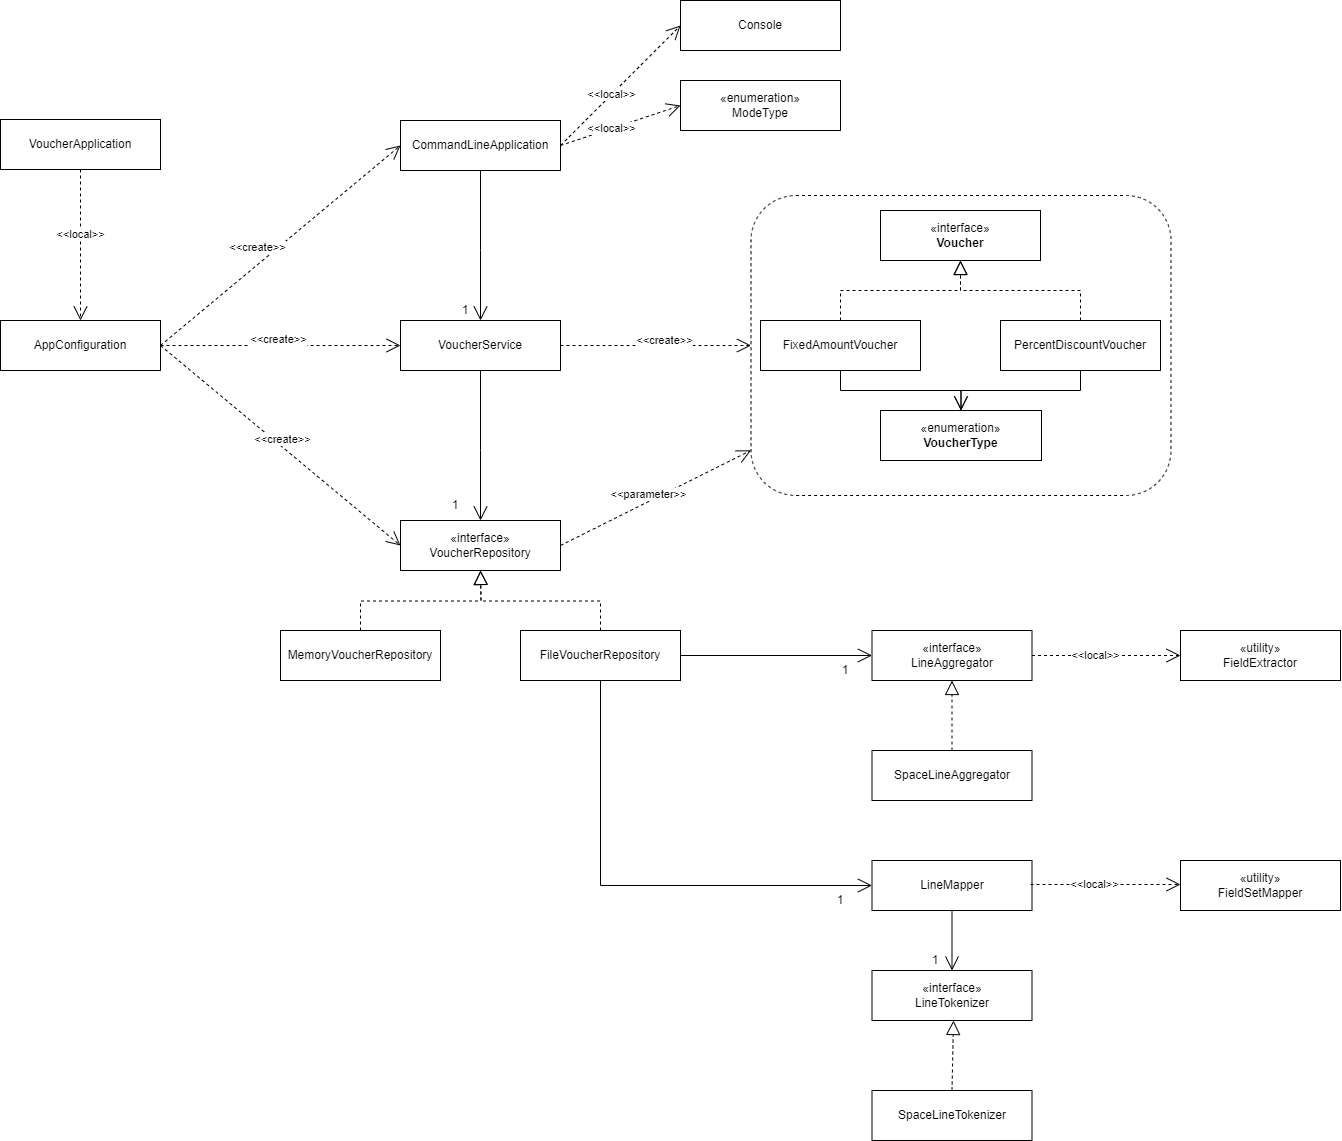

The diagram above was exported from draw.io. Its source (the exported page's mxGraphModel, read from the mxfile embedded in the PNG):
<mxGraphModel dx="3185" dy="945" grid="0" gridSize="10" guides="1" tooltips="1" connect="1" arrows="1" fold="1" page="1" pageScale="1" pageWidth="827" pageHeight="1169" math="0" shadow="0">
  <root>
    <mxCell id="WIyWlLk6GJQsqaUBKTNV-0" />
    <mxCell id="WIyWlLk6GJQsqaUBKTNV-1" parent="WIyWlLk6GJQsqaUBKTNV-0" />
    <mxCell id="kcL_FT9MRCGD86TK5ouq-1" value="FixedAmountVoucher" style="html=1;whiteSpace=wrap;" vertex="1" parent="WIyWlLk6GJQsqaUBKTNV-1">
      <mxGeometry x="-35" y="347" width="160" height="50" as="geometry" />
    </mxCell>
    <mxCell id="kcL_FT9MRCGD86TK5ouq-2" value="«interface»&lt;br&gt;&lt;b&gt;Voucher&lt;/b&gt;" style="html=1;whiteSpace=wrap;" vertex="1" parent="WIyWlLk6GJQsqaUBKTNV-1">
      <mxGeometry x="85" y="237" width="160" height="50" as="geometry" />
    </mxCell>
    <mxCell id="kcL_FT9MRCGD86TK5ouq-3" value="PercentDiscountVoucher" style="html=1;whiteSpace=wrap;" vertex="1" parent="WIyWlLk6GJQsqaUBKTNV-1">
      <mxGeometry x="205" y="347" width="160" height="50" as="geometry" />
    </mxCell>
    <mxCell id="kcL_FT9MRCGD86TK5ouq-5" value="" style="endArrow=block;dashed=1;endFill=0;endSize=12;html=1;rounded=0;exitX=0.5;exitY=0;exitDx=0;exitDy=0;entryX=0.5;entryY=1;entryDx=0;entryDy=0;edgeStyle=orthogonalEdgeStyle;" edge="1" parent="WIyWlLk6GJQsqaUBKTNV-1" source="kcL_FT9MRCGD86TK5ouq-1" target="kcL_FT9MRCGD86TK5ouq-2">
      <mxGeometry width="160" relative="1" as="geometry">
        <mxPoint x="105" y="327" as="sourcePoint" />
        <mxPoint x="265" y="327" as="targetPoint" />
      </mxGeometry>
    </mxCell>
    <mxCell id="kcL_FT9MRCGD86TK5ouq-6" value="" style="endArrow=block;dashed=1;endFill=0;endSize=12;html=1;rounded=0;exitX=0.5;exitY=0;exitDx=0;exitDy=0;entryX=0.5;entryY=1;entryDx=0;entryDy=0;edgeStyle=orthogonalEdgeStyle;" edge="1" parent="WIyWlLk6GJQsqaUBKTNV-1" source="kcL_FT9MRCGD86TK5ouq-3" target="kcL_FT9MRCGD86TK5ouq-2">
      <mxGeometry width="160" relative="1" as="geometry">
        <mxPoint x="15" y="357" as="sourcePoint" />
        <mxPoint x="175" y="297" as="targetPoint" />
      </mxGeometry>
    </mxCell>
    <mxCell id="kcL_FT9MRCGD86TK5ouq-7" value="«enumeration»&lt;br&gt;&lt;b&gt;VoucherType&lt;/b&gt;" style="html=1;whiteSpace=wrap;" vertex="1" parent="WIyWlLk6GJQsqaUBKTNV-1">
      <mxGeometry x="85" y="437" width="161" height="50" as="geometry" />
    </mxCell>
    <mxCell id="kcL_FT9MRCGD86TK5ouq-9" value="AppConfiguration" style="html=1;whiteSpace=wrap;" vertex="1" parent="WIyWlLk6GJQsqaUBKTNV-1">
      <mxGeometry x="-795" y="347" width="160" height="50" as="geometry" />
    </mxCell>
    <mxCell id="kcL_FT9MRCGD86TK5ouq-13" value="VoucherService" style="html=1;whiteSpace=wrap;" vertex="1" parent="WIyWlLk6GJQsqaUBKTNV-1">
      <mxGeometry x="-395" y="347" width="160" height="50" as="geometry" />
    </mxCell>
    <mxCell id="kcL_FT9MRCGD86TK5ouq-14" value="CommandLineApplication" style="html=1;whiteSpace=wrap;" vertex="1" parent="WIyWlLk6GJQsqaUBKTNV-1">
      <mxGeometry x="-395" y="147" width="160" height="50" as="geometry" />
    </mxCell>
    <mxCell id="kcL_FT9MRCGD86TK5ouq-16" value="«interface»&lt;br&gt;VoucherRepository" style="html=1;whiteSpace=wrap;" vertex="1" parent="WIyWlLk6GJQsqaUBKTNV-1">
      <mxGeometry x="-395" y="547" width="160" height="50" as="geometry" />
    </mxCell>
    <mxCell id="kcL_FT9MRCGD86TK5ouq-20" value="MemoryVoucherRepository" style="html=1;whiteSpace=wrap;" vertex="1" parent="WIyWlLk6GJQsqaUBKTNV-1">
      <mxGeometry x="-515" y="657" width="160" height="50" as="geometry" />
    </mxCell>
    <mxCell id="kcL_FT9MRCGD86TK5ouq-21" value="FileVoucherRepository" style="html=1;whiteSpace=wrap;" vertex="1" parent="WIyWlLk6GJQsqaUBKTNV-1">
      <mxGeometry x="-275" y="657" width="160" height="50" as="geometry" />
    </mxCell>
    <mxCell id="kcL_FT9MRCGD86TK5ouq-22" value="" style="endArrow=block;dashed=1;endFill=0;endSize=12;html=1;rounded=0;exitX=0.5;exitY=0;exitDx=0;exitDy=0;entryX=0.5;entryY=1;entryDx=0;entryDy=0;edgeStyle=orthogonalEdgeStyle;" edge="1" parent="WIyWlLk6GJQsqaUBKTNV-1" source="kcL_FT9MRCGD86TK5ouq-20">
      <mxGeometry width="160" relative="1" as="geometry">
        <mxPoint x="-375" y="637" as="sourcePoint" />
        <mxPoint x="-315" y="597" as="targetPoint" />
      </mxGeometry>
    </mxCell>
    <mxCell id="kcL_FT9MRCGD86TK5ouq-23" value="" style="endArrow=block;dashed=1;endFill=0;endSize=12;html=1;rounded=0;exitX=0.5;exitY=0;exitDx=0;exitDy=0;entryX=0.5;entryY=1;entryDx=0;entryDy=0;edgeStyle=orthogonalEdgeStyle;" edge="1" parent="WIyWlLk6GJQsqaUBKTNV-1" source="kcL_FT9MRCGD86TK5ouq-21">
      <mxGeometry width="160" relative="1" as="geometry">
        <mxPoint x="-465" y="667" as="sourcePoint" />
        <mxPoint x="-315" y="597" as="targetPoint" />
      </mxGeometry>
    </mxCell>
    <mxCell id="kcL_FT9MRCGD86TK5ouq-24" value="&amp;lt;&amp;lt;create&amp;gt;&amp;gt;" style="endArrow=open;endSize=12;dashed=1;html=1;rounded=0;entryX=0;entryY=0.5;entryDx=0;entryDy=0;exitX=1;exitY=0.5;exitDx=0;exitDy=0;" edge="1" parent="WIyWlLk6GJQsqaUBKTNV-1" source="kcL_FT9MRCGD86TK5ouq-9" target="kcL_FT9MRCGD86TK5ouq-14">
      <mxGeometry x="-0.1167" y="13" width="160" relative="1" as="geometry">
        <mxPoint x="-625" y="331.33000000000004" as="sourcePoint" />
        <mxPoint x="-465" y="331.33000000000004" as="targetPoint" />
        <mxPoint as="offset" />
      </mxGeometry>
    </mxCell>
    <mxCell id="kcL_FT9MRCGD86TK5ouq-25" value="&amp;lt;&amp;lt;create&amp;gt;&amp;gt;" style="endArrow=open;endSize=12;dashed=1;html=1;rounded=0;entryX=0;entryY=0.5;entryDx=0;entryDy=0;exitX=1;exitY=0.5;exitDx=0;exitDy=0;" edge="1" parent="WIyWlLk6GJQsqaUBKTNV-1" source="kcL_FT9MRCGD86TK5ouq-9" target="kcL_FT9MRCGD86TK5ouq-13">
      <mxGeometry x="-0.017" y="6" width="160" relative="1" as="geometry">
        <mxPoint x="-615" y="341.33000000000004" as="sourcePoint" />
        <mxPoint x="-385" y="222" as="targetPoint" />
        <mxPoint as="offset" />
      </mxGeometry>
    </mxCell>
    <mxCell id="kcL_FT9MRCGD86TK5ouq-27" value="&amp;lt;&amp;lt;create&amp;gt;&amp;gt;" style="endArrow=open;endSize=12;dashed=1;html=1;rounded=0;entryX=0;entryY=0.5;entryDx=0;entryDy=0;exitX=1;exitY=0.5;exitDx=0;exitDy=0;" edge="1" parent="WIyWlLk6GJQsqaUBKTNV-1" source="kcL_FT9MRCGD86TK5ouq-9" target="kcL_FT9MRCGD86TK5ouq-16">
      <mxGeometry x="-0.0173" y="6" width="160" relative="1" as="geometry">
        <mxPoint x="-615" y="342" as="sourcePoint" />
        <mxPoint x="-385" y="342" as="targetPoint" />
        <mxPoint as="offset" />
      </mxGeometry>
    </mxCell>
    <mxCell id="kcL_FT9MRCGD86TK5ouq-28" value="VoucherApplication" style="html=1;whiteSpace=wrap;" vertex="1" parent="WIyWlLk6GJQsqaUBKTNV-1">
      <mxGeometry x="-795" y="146" width="160" height="50" as="geometry" />
    </mxCell>
    <mxCell id="kcL_FT9MRCGD86TK5ouq-30" value="" style="endArrow=open;endFill=1;endSize=12;html=1;rounded=0;exitX=0.5;exitY=1;exitDx=0;exitDy=0;entryX=0.5;entryY=0;entryDx=0;entryDy=0;" edge="1" parent="WIyWlLk6GJQsqaUBKTNV-1" source="kcL_FT9MRCGD86TK5ouq-14" target="kcL_FT9MRCGD86TK5ouq-13">
      <mxGeometry width="160" relative="1" as="geometry">
        <mxPoint x="-285" y="267" as="sourcePoint" />
        <mxPoint x="-135" y="267" as="targetPoint" />
        <Array as="points">
          <mxPoint x="-315" y="277" />
        </Array>
      </mxGeometry>
    </mxCell>
    <mxCell id="kcL_FT9MRCGD86TK5ouq-32" value="1" style="text;html=1;strokeColor=none;fillColor=none;align=center;verticalAlign=middle;whiteSpace=wrap;rounded=0;" vertex="1" parent="WIyWlLk6GJQsqaUBKTNV-1">
      <mxGeometry x="-345" y="327" width="30" height="20" as="geometry" />
    </mxCell>
    <mxCell id="kcL_FT9MRCGD86TK5ouq-35" value="1" style="text;html=1;strokeColor=none;fillColor=none;align=center;verticalAlign=middle;whiteSpace=wrap;rounded=0;" vertex="1" parent="WIyWlLk6GJQsqaUBKTNV-1">
      <mxGeometry x="-355" y="522" width="30" height="20" as="geometry" />
    </mxCell>
    <mxCell id="kcL_FT9MRCGD86TK5ouq-38" value="" style="endArrow=open;endFill=1;endSize=12;html=1;rounded=0;entryX=0.5;entryY=0;entryDx=0;entryDy=0;exitX=0.5;exitY=1;exitDx=0;exitDy=0;edgeStyle=orthogonalEdgeStyle;" edge="1" parent="WIyWlLk6GJQsqaUBKTNV-1" source="kcL_FT9MRCGD86TK5ouq-1" target="kcL_FT9MRCGD86TK5ouq-7">
      <mxGeometry width="160" relative="1" as="geometry">
        <mxPoint x="-115" y="407" as="sourcePoint" />
        <mxPoint x="45" y="407" as="targetPoint" />
      </mxGeometry>
    </mxCell>
    <mxCell id="kcL_FT9MRCGD86TK5ouq-39" value="" style="endArrow=open;endFill=1;endSize=12;html=1;rounded=0;exitX=0.5;exitY=1;exitDx=0;exitDy=0;entryX=0.5;entryY=0;entryDx=0;entryDy=0;edgeStyle=orthogonalEdgeStyle;" edge="1" parent="WIyWlLk6GJQsqaUBKTNV-1" source="kcL_FT9MRCGD86TK5ouq-3" target="kcL_FT9MRCGD86TK5ouq-7">
      <mxGeometry width="160" relative="1" as="geometry">
        <mxPoint x="55" y="407" as="sourcePoint" />
        <mxPoint x="305" y="447" as="targetPoint" />
      </mxGeometry>
    </mxCell>
    <mxCell id="kcL_FT9MRCGD86TK5ouq-40" value="" style="rounded=1;whiteSpace=wrap;html=1;dashed=1;strokeWidth=1;glass=0;fillColor=none;" vertex="1" parent="WIyWlLk6GJQsqaUBKTNV-1">
      <mxGeometry x="-44.5" y="222" width="420" height="300" as="geometry" />
    </mxCell>
    <mxCell id="kcL_FT9MRCGD86TK5ouq-44" value="&amp;lt;&amp;lt;create&amp;gt;&amp;gt;" style="endArrow=open;endSize=12;dashed=1;html=1;rounded=0;exitX=1;exitY=0.5;exitDx=0;exitDy=0;entryX=0;entryY=0.5;entryDx=0;entryDy=0;" edge="1" parent="WIyWlLk6GJQsqaUBKTNV-1" source="kcL_FT9MRCGD86TK5ouq-13" target="kcL_FT9MRCGD86TK5ouq-40">
      <mxGeometry x="0.0909" y="5" width="160" relative="1" as="geometry">
        <mxPoint x="-375" y="317" as="sourcePoint" />
        <mxPoint x="-175" y="327" as="targetPoint" />
        <mxPoint as="offset" />
      </mxGeometry>
    </mxCell>
    <mxCell id="kcL_FT9MRCGD86TK5ouq-45" value="&amp;lt;&amp;lt;parameter&amp;gt;&amp;gt;" style="endArrow=open;endSize=12;dashed=1;html=1;rounded=0;exitX=1;exitY=0.5;exitDx=0;exitDy=0;" edge="1" parent="WIyWlLk6GJQsqaUBKTNV-1" source="kcL_FT9MRCGD86TK5ouq-16" target="kcL_FT9MRCGD86TK5ouq-40">
      <mxGeometry x="-0.0542" y="6" width="160" relative="1" as="geometry">
        <mxPoint x="-215.5" y="428.98" as="sourcePoint" />
        <mxPoint x="-65" y="497" as="targetPoint" />
        <mxPoint as="offset" />
      </mxGeometry>
    </mxCell>
    <mxCell id="kcL_FT9MRCGD86TK5ouq-47" value="Console" style="html=1;whiteSpace=wrap;" vertex="1" parent="WIyWlLk6GJQsqaUBKTNV-1">
      <mxGeometry x="-115" y="27" width="160" height="50" as="geometry" />
    </mxCell>
    <mxCell id="kcL_FT9MRCGD86TK5ouq-49" value="«enumeration»&lt;br&gt;ModeType" style="html=1;whiteSpace=wrap;" vertex="1" parent="WIyWlLk6GJQsqaUBKTNV-1">
      <mxGeometry x="-115" y="107" width="160" height="50" as="geometry" />
    </mxCell>
    <mxCell id="kcL_FT9MRCGD86TK5ouq-50" value="&amp;lt;&amp;lt;local&amp;gt;&amp;gt;" style="endArrow=open;endSize=12;dashed=1;html=1;rounded=0;exitX=0.5;exitY=1;exitDx=0;exitDy=0;entryX=0.5;entryY=0;entryDx=0;entryDy=0;" edge="1" parent="WIyWlLk6GJQsqaUBKTNV-1" source="kcL_FT9MRCGD86TK5ouq-28" target="kcL_FT9MRCGD86TK5ouq-9">
      <mxGeometry x="-0.1429" width="160" relative="1" as="geometry">
        <mxPoint x="-735" y="267" as="sourcePoint" />
        <mxPoint x="-575" y="267" as="targetPoint" />
        <mxPoint as="offset" />
        <Array as="points">
          <mxPoint x="-715" y="277" />
        </Array>
      </mxGeometry>
    </mxCell>
    <mxCell id="kcL_FT9MRCGD86TK5ouq-51" value="&amp;lt;&amp;lt;local&amp;gt;&amp;gt;" style="endArrow=open;endSize=12;dashed=1;html=1;rounded=0;exitX=1;exitY=0.5;exitDx=0;exitDy=0;entryX=0;entryY=0.5;entryDx=0;entryDy=0;" edge="1" parent="WIyWlLk6GJQsqaUBKTNV-1" source="kcL_FT9MRCGD86TK5ouq-14" target="kcL_FT9MRCGD86TK5ouq-47">
      <mxGeometry x="-0.1429" width="160" relative="1" as="geometry">
        <mxPoint x="-305" y="136" as="sourcePoint" />
        <mxPoint x="-305" y="206" as="targetPoint" />
        <mxPoint as="offset" />
      </mxGeometry>
    </mxCell>
    <mxCell id="kcL_FT9MRCGD86TK5ouq-53" value="" style="endArrow=open;endFill=1;endSize=12;html=1;rounded=0;exitX=0.5;exitY=1;exitDx=0;exitDy=0;entryX=0.5;entryY=0;entryDx=0;entryDy=0;" edge="1" parent="WIyWlLk6GJQsqaUBKTNV-1">
      <mxGeometry width="160" relative="1" as="geometry">
        <mxPoint x="-315" y="397" as="sourcePoint" />
        <mxPoint x="-315" y="547" as="targetPoint" />
        <Array as="points">
          <mxPoint x="-315" y="477" />
        </Array>
      </mxGeometry>
    </mxCell>
    <mxCell id="kcL_FT9MRCGD86TK5ouq-57" value="&amp;lt;&amp;lt;local&amp;gt;&amp;gt;" style="endArrow=open;endSize=12;dashed=1;html=1;rounded=0;entryX=0;entryY=0.5;entryDx=0;entryDy=0;exitX=1;exitY=0.5;exitDx=0;exitDy=0;" edge="1" parent="WIyWlLk6GJQsqaUBKTNV-1" source="kcL_FT9MRCGD86TK5ouq-14" target="kcL_FT9MRCGD86TK5ouq-49">
      <mxGeometry x="-0.1429" width="160" relative="1" as="geometry">
        <mxPoint x="-235" y="167" as="sourcePoint" />
        <mxPoint x="-105" y="62" as="targetPoint" />
        <mxPoint as="offset" />
      </mxGeometry>
    </mxCell>
    <mxCell id="kcL_FT9MRCGD86TK5ouq-58" value="«interface»&lt;br&gt;LineAggregator" style="html=1;whiteSpace=wrap;" vertex="1" parent="WIyWlLk6GJQsqaUBKTNV-1">
      <mxGeometry x="76.5" y="657" width="160" height="50" as="geometry" />
    </mxCell>
    <mxCell id="kcL_FT9MRCGD86TK5ouq-60" value="«utility»&lt;br&gt;FieldExtractor" style="html=1;whiteSpace=wrap;" vertex="1" parent="WIyWlLk6GJQsqaUBKTNV-1">
      <mxGeometry x="385" y="657" width="160" height="50" as="geometry" />
    </mxCell>
    <mxCell id="kcL_FT9MRCGD86TK5ouq-62" value="SpaceLineAggregator" style="html=1;whiteSpace=wrap;" vertex="1" parent="WIyWlLk6GJQsqaUBKTNV-1">
      <mxGeometry x="76.5" y="777" width="160" height="50" as="geometry" />
    </mxCell>
    <mxCell id="kcL_FT9MRCGD86TK5ouq-64" value="" style="endArrow=block;dashed=1;endFill=0;endSize=12;html=1;rounded=0;exitX=0.5;exitY=0;exitDx=0;exitDy=0;entryX=0.5;entryY=1;entryDx=0;entryDy=0;edgeStyle=orthogonalEdgeStyle;" edge="1" parent="WIyWlLk6GJQsqaUBKTNV-1" source="kcL_FT9MRCGD86TK5ouq-62" target="kcL_FT9MRCGD86TK5ouq-58">
      <mxGeometry width="160" relative="1" as="geometry">
        <mxPoint x="71.5" y="627" as="sourcePoint" />
        <mxPoint x="75.5" y="577" as="targetPoint" />
      </mxGeometry>
    </mxCell>
    <mxCell id="kcL_FT9MRCGD86TK5ouq-70" value="" style="endArrow=open;endFill=1;endSize=12;html=1;rounded=0;exitX=1;exitY=0.5;exitDx=0;exitDy=0;entryX=0;entryY=0.5;entryDx=0;entryDy=0;" edge="1" parent="WIyWlLk6GJQsqaUBKTNV-1" source="kcL_FT9MRCGD86TK5ouq-21" target="kcL_FT9MRCGD86TK5ouq-58">
      <mxGeometry width="160" relative="1" as="geometry">
        <mxPoint x="-85" y="677" as="sourcePoint" />
        <mxPoint x="75" y="677" as="targetPoint" />
      </mxGeometry>
    </mxCell>
    <mxCell id="kcL_FT9MRCGD86TK5ouq-71" value="&amp;lt;&amp;lt;local&amp;gt;&amp;gt;" style="endArrow=open;endSize=12;dashed=1;html=1;rounded=0;exitX=1;exitY=0.5;exitDx=0;exitDy=0;entryX=0;entryY=0.5;entryDx=0;entryDy=0;" edge="1" parent="WIyWlLk6GJQsqaUBKTNV-1" source="kcL_FT9MRCGD86TK5ouq-58" target="kcL_FT9MRCGD86TK5ouq-60">
      <mxGeometry x="-0.1429" width="160" relative="1" as="geometry">
        <mxPoint x="284.47" y="657" as="sourcePoint" />
        <mxPoint x="284.47" y="808" as="targetPoint" />
        <mxPoint as="offset" />
        <Array as="points" />
      </mxGeometry>
    </mxCell>
    <mxCell id="kcL_FT9MRCGD86TK5ouq-72" value="LineMapper" style="html=1;whiteSpace=wrap;" vertex="1" parent="WIyWlLk6GJQsqaUBKTNV-1">
      <mxGeometry x="76.5" y="887" width="160" height="50" as="geometry" />
    </mxCell>
    <mxCell id="kcL_FT9MRCGD86TK5ouq-73" value="«utility»&lt;br&gt;FieldSetMapper" style="html=1;whiteSpace=wrap;" vertex="1" parent="WIyWlLk6GJQsqaUBKTNV-1">
      <mxGeometry x="385" y="887" width="160" height="50" as="geometry" />
    </mxCell>
    <mxCell id="kcL_FT9MRCGD86TK5ouq-74" value="1" style="text;html=1;strokeColor=none;fillColor=none;align=center;verticalAlign=middle;whiteSpace=wrap;rounded=0;" vertex="1" parent="WIyWlLk6GJQsqaUBKTNV-1">
      <mxGeometry x="35" y="687" width="30" height="20" as="geometry" />
    </mxCell>
    <mxCell id="kcL_FT9MRCGD86TK5ouq-75" value="" style="endArrow=open;endFill=1;endSize=12;html=1;rounded=0;exitX=0.5;exitY=1;exitDx=0;exitDy=0;entryX=0;entryY=0.5;entryDx=0;entryDy=0;edgeStyle=orthogonalEdgeStyle;" edge="1" parent="WIyWlLk6GJQsqaUBKTNV-1" source="kcL_FT9MRCGD86TK5ouq-21" target="kcL_FT9MRCGD86TK5ouq-72">
      <mxGeometry width="160" relative="1" as="geometry">
        <mxPoint x="-35" y="657" as="sourcePoint" />
        <mxPoint x="125" y="657" as="targetPoint" />
      </mxGeometry>
    </mxCell>
    <mxCell id="kcL_FT9MRCGD86TK5ouq-76" value="&amp;lt;&amp;lt;local&amp;gt;&amp;gt;" style="endArrow=open;endSize=12;dashed=1;html=1;rounded=0;" edge="1" parent="WIyWlLk6GJQsqaUBKTNV-1">
      <mxGeometry x="-0.1429" width="160" relative="1" as="geometry">
        <mxPoint x="235" y="911" as="sourcePoint" />
        <mxPoint x="385" y="911" as="targetPoint" />
        <mxPoint as="offset" />
        <Array as="points" />
      </mxGeometry>
    </mxCell>
    <mxCell id="kcL_FT9MRCGD86TK5ouq-77" value="1" style="text;html=1;strokeColor=none;fillColor=none;align=center;verticalAlign=middle;whiteSpace=wrap;rounded=0;" vertex="1" parent="WIyWlLk6GJQsqaUBKTNV-1">
      <mxGeometry x="30" y="917" width="30" height="20" as="geometry" />
    </mxCell>
    <mxCell id="kcL_FT9MRCGD86TK5ouq-78" value="«interface»&lt;br&gt;LineTokenizer" style="html=1;whiteSpace=wrap;" vertex="1" parent="WIyWlLk6GJQsqaUBKTNV-1">
      <mxGeometry x="76.5" y="997" width="160" height="50" as="geometry" />
    </mxCell>
    <mxCell id="kcL_FT9MRCGD86TK5ouq-79" value="" style="endArrow=open;endFill=1;endSize=12;html=1;rounded=0;exitX=0.5;exitY=1;exitDx=0;exitDy=0;entryX=0.5;entryY=0;entryDx=0;entryDy=0;" edge="1" parent="WIyWlLk6GJQsqaUBKTNV-1" source="kcL_FT9MRCGD86TK5ouq-72" target="kcL_FT9MRCGD86TK5ouq-78">
      <mxGeometry width="160" relative="1" as="geometry">
        <mxPoint x="-35" y="987" as="sourcePoint" />
        <mxPoint x="125" y="987" as="targetPoint" />
      </mxGeometry>
    </mxCell>
    <mxCell id="kcL_FT9MRCGD86TK5ouq-80" value="1" style="text;html=1;strokeColor=none;fillColor=none;align=center;verticalAlign=middle;whiteSpace=wrap;rounded=0;" vertex="1" parent="WIyWlLk6GJQsqaUBKTNV-1">
      <mxGeometry x="125" y="977" width="30" height="20" as="geometry" />
    </mxCell>
    <mxCell id="kcL_FT9MRCGD86TK5ouq-82" value="SpaceLineTokenizer" style="html=1;whiteSpace=wrap;" vertex="1" parent="WIyWlLk6GJQsqaUBKTNV-1">
      <mxGeometry x="76.5" y="1117" width="160" height="50" as="geometry" />
    </mxCell>
    <mxCell id="kcL_FT9MRCGD86TK5ouq-83" value="" style="endArrow=block;dashed=1;endFill=0;endSize=12;html=1;rounded=0;exitX=0.5;exitY=0;exitDx=0;exitDy=0;entryX=0.5;entryY=1;entryDx=0;entryDy=0;" edge="1" parent="WIyWlLk6GJQsqaUBKTNV-1" source="kcL_FT9MRCGD86TK5ouq-82">
      <mxGeometry width="160" relative="1" as="geometry">
        <mxPoint x="72.5" y="967" as="sourcePoint" />
        <mxPoint x="158" y="1047" as="targetPoint" />
      </mxGeometry>
    </mxCell>
  </root>
</mxGraphModel>